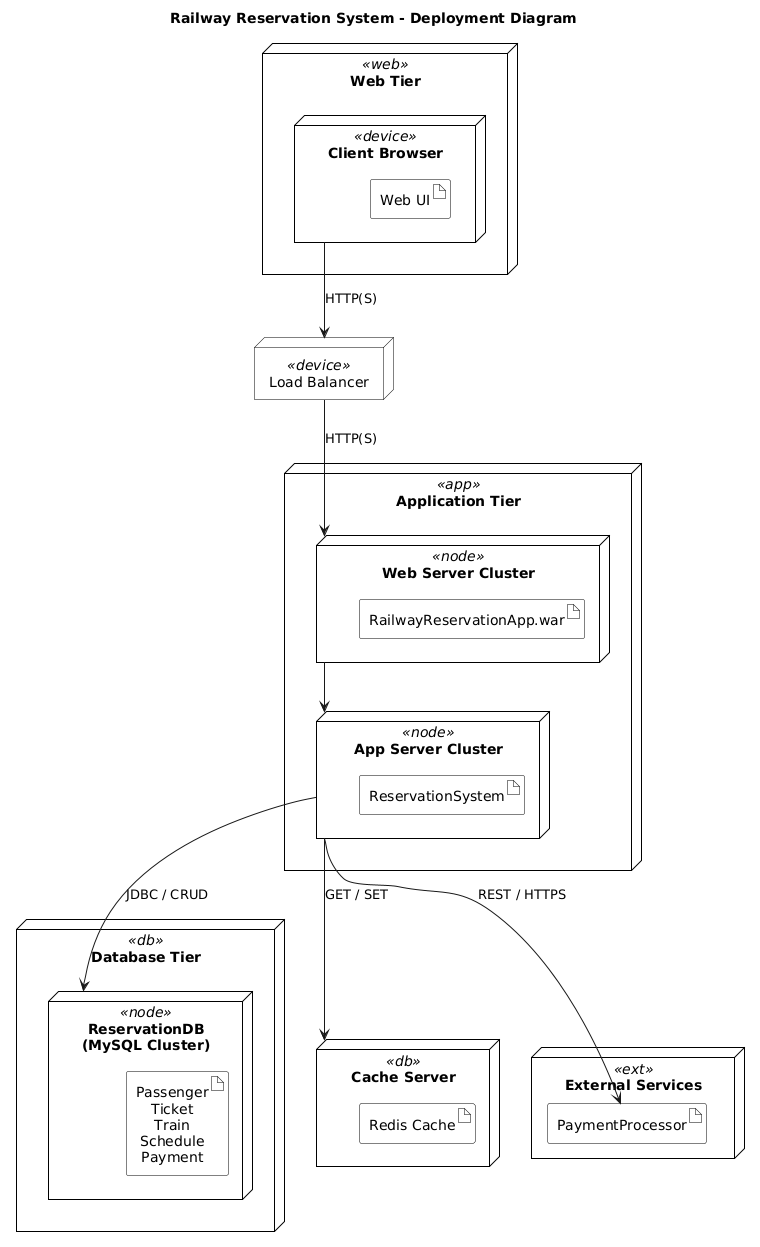

The diagram above was rendered by PlantUML. Its source (embedded in the PNG):
@startuml
skinparam componentStyle uml2
skinparam rectangle {
  BackgroundColor<<web>> #E0F7FA
  BackgroundColor<<app>> #E8F5E9
  BackgroundColor<<db>> #FFF8E1
  BackgroundColor<<ext>> #F3E5F5
  BorderColor Black
}
skinparam node {
  BackgroundColor White
  BorderColor Black
}
skinparam artifact {
  BackgroundColor White
  BorderColor Black
}
skinparam defaultTextAlignment center

title Railway Reservation System - Deployment Diagram

' Web Tier
node "Web Tier" <<web>> {
  node "Client Browser" <<device>> {
    artifact "Web UI"
  }
}

' Load Balancer
node "Load Balancer" <<device>> {
}

' Application Tier
node "Application Tier" <<app>> {
  node "Web Server Cluster" <<node>> {
    artifact "RailwayReservationApp.war"
  }

  node "App Server Cluster" <<node>> {
    artifact "ReservationSystem"
  }
}

' Database Tier
node "Database Tier" <<db>> {
  node "ReservationDB\n(MySQL Cluster)" <<node>> {
    artifact "Passenger\nTicket\nTrain\nSchedule\nPayment"
  }
}

' Cache Tier
node "Cache Server" <<db>> {
  artifact "Redis Cache"
}

' External Services
node "External Services" <<ext>> {
  artifact "PaymentProcessor"
}

' Connections
"Client Browser" --> "Load Balancer" : HTTP(S)
"Load Balancer" --> "Web Server Cluster" : HTTP(S)
"Web Server Cluster" --> "App Server Cluster"
"App Server Cluster" --> "ReservationDB\n(MySQL Cluster)" : JDBC / CRUD
"App Server Cluster" --> "Cache Server" : GET / SET
"App Server Cluster" --> "PaymentProcessor" : REST / HTTPS
@enduml